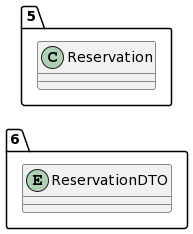

The diagram above was rendered by PlantUML. Its source (embedded in the PNG):
@startuml
allow_mixing
left to right direction
package "6"{
entity ReservationDTO

}
package "5"{
class Reservation
}
@enduml